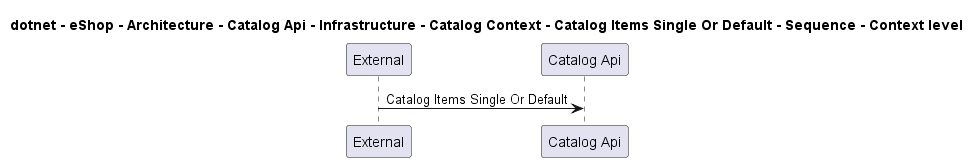

The diagram above was rendered by PlantUML. Its source (embedded in the PNG):
@startuml
!pragma layout smetana

title dotnet - eShop - Architecture - Catalog Api - Infrastructure - Catalog Context - Catalog Items Single Or Default - Sequence - Context level

participant "External" as C4InterFlow.SoftwareSystems.ExternalSystem
participant "Catalog Api" as dotnet.eShop.Architecture.SoftwareSystems.CatalogApi

C4InterFlow.SoftwareSystems.ExternalSystem -> dotnet.eShop.Architecture.SoftwareSystems.CatalogApi : Catalog Items Single Or Default


@enduml